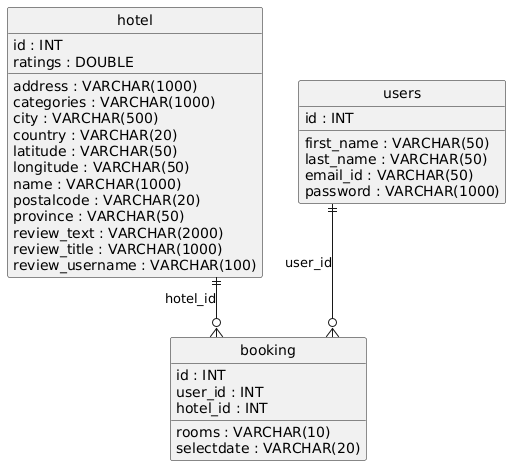

The diagram above was rendered by PlantUML. Its source (embedded in the PNG):
@startuml
hide circle
skinparam linetype ortho

entity "hotel" as hotel {
  id : INT
  address : VARCHAR(1000)
  categories : VARCHAR(1000)
  city : VARCHAR(500)
  country : VARCHAR(20)
  latitude : VARCHAR(50)
  longitude : VARCHAR(50)
  name : VARCHAR(1000)
  postalcode : VARCHAR(20)
  province : VARCHAR(50)
  ratings : DOUBLE
  review_text : VARCHAR(2000)
  review_title : VARCHAR(1000)
  review_username : VARCHAR(100)
}

entity "users" as users {
  id : INT
  first_name : VARCHAR(50)
  last_name : VARCHAR(50)
  email_id : VARCHAR(50)
  password : VARCHAR(1000)
}

entity "booking" as booking {
  id : INT
  user_id : INT
  hotel_id : INT
  rooms : VARCHAR(10)
  selectdate : VARCHAR(20)
}

users ||--o{ booking : "user_id"
hotel ||--o{ booking : "hotel_id"
@enduml